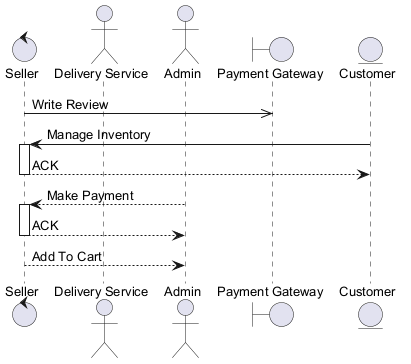

The diagram above was rendered by PlantUML. Its source (embedded in the PNG):
@startuml
skinparam backgroundColor #FFFFFF
skinparam roundCorner 15
skinparam defaultFontSize 13
control "Seller" as S
actor "Delivery Service" as DS
actor "Admin" as A
boundary "Payment Gateway" as PG
entity "Customer" as C
S ->> PG : Write Review
C -> S : Manage Inventory
activate S
S --> C : ACK
deactivate S
A --> S : Make Payment
activate S
S --> A : ACK
deactivate S
S --> A : Add To Cart
@enduml